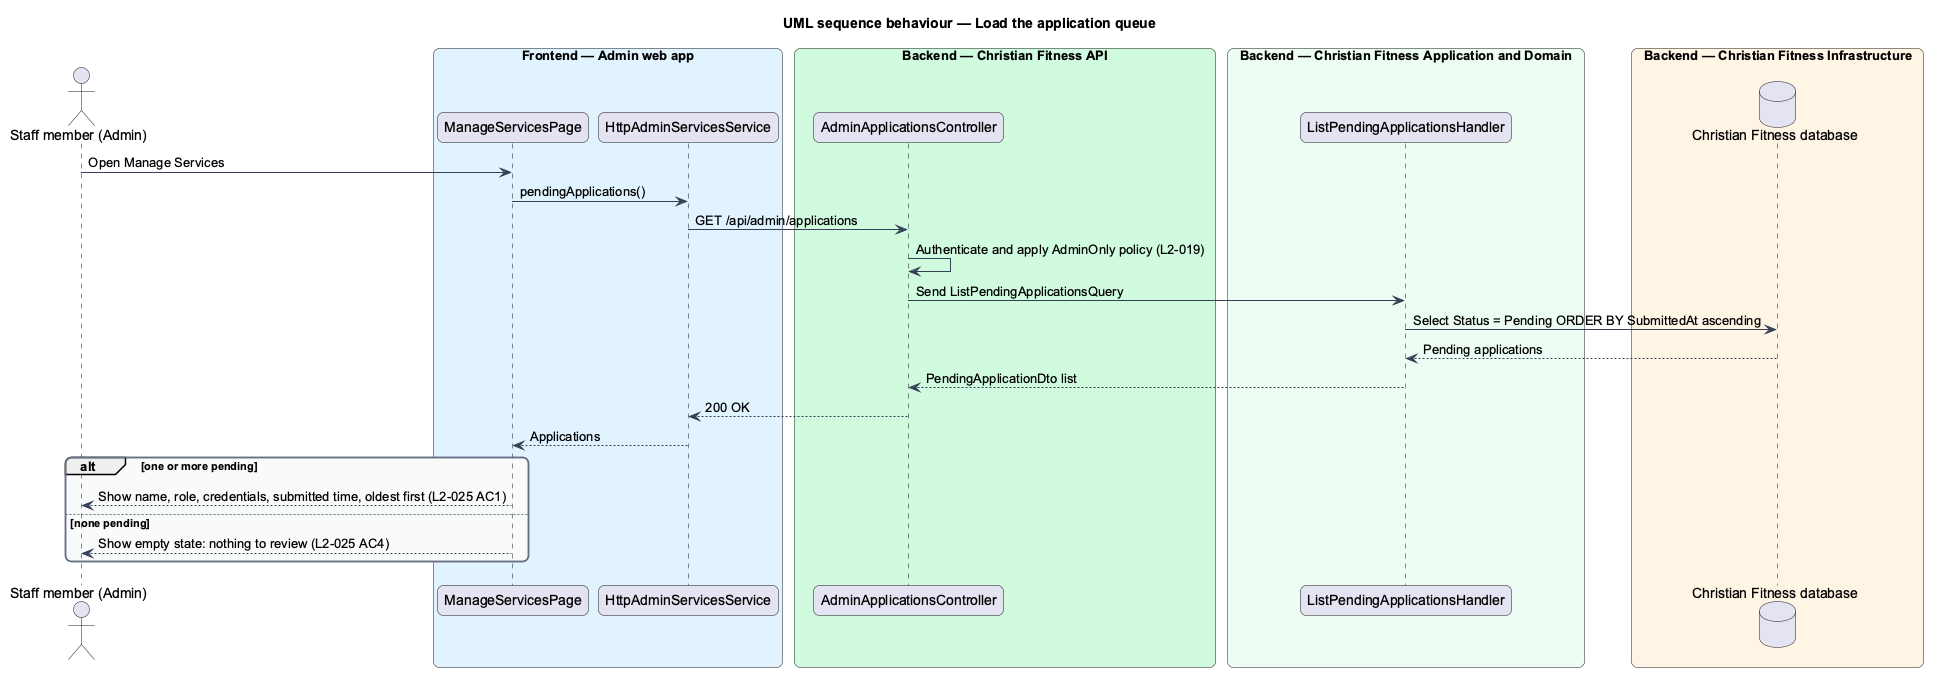

The diagram above was rendered by PlantUML. Its source (embedded in the PNG):
@startuml
title UML sequence behaviour — Load the application queue
skinparam backgroundColor #FFFFFF
skinparam shadowing false
skinparam roundcorner 12
skinparam defaultFontName Arial
skinparam ArrowColor #344054
skinparam rectangle {
  BorderColor #344054
  FontColor #101828
}
skinparam package {
  BorderColor #667085
  FontColor #101828
  BackgroundColor #F9FAFB
}
actor "Staff member (Admin)" as actor
box "Frontend — Admin web app" #E0F2FE
  participant "ManageServicesPage" as page
  participant "HttpAdminServicesService" as client
end box
box "Backend — Christian Fitness API" #D1FADF
  participant "AdminApplicationsController" as ctrl
end box
box "Backend — Christian Fitness Application and Domain" #ECFDF3
  participant "ListPendingApplicationsHandler" as h
end box
box "Backend — Christian Fitness Infrastructure" #FFF4E5
  database "Christian Fitness database" as db
end box
actor -> page : Open Manage Services
page -> client : pendingApplications()
client -> ctrl : GET /api/admin/applications
ctrl -> ctrl : Authenticate and apply AdminOnly policy (L2-019)
ctrl -> h : Send ListPendingApplicationsQuery
h -> db : Select Status = Pending ORDER BY SubmittedAt ascending
db --> h : Pending applications
h --> ctrl : PendingApplicationDto list
ctrl --> client : 200 OK
client --> page : Applications
alt one or more pending
  page --> actor : Show name, role, credentials, submitted time, oldest first (L2-025 AC1)
else none pending
  page --> actor : Show empty state: nothing to review (L2-025 AC4)
end
@enduml